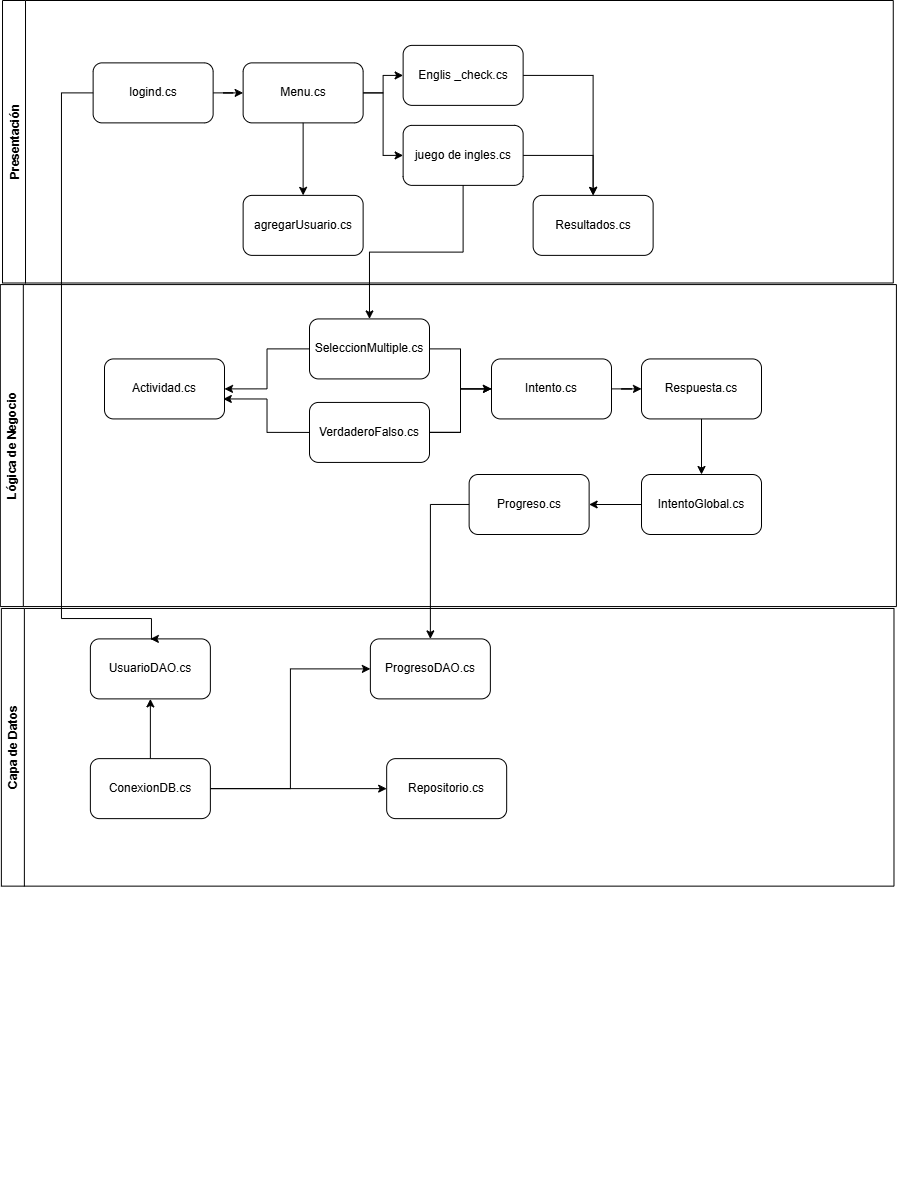

The diagram above was exported from draw.io. Its source (the exported page's mxGraphModel, read from the mxfile embedded in the PNG):
<mxGraphModel dx="683" dy="-93" grid="1" gridSize="10" guides="1" tooltips="1" connect="1" arrows="1" fold="1" page="1" pageScale="1" pageWidth="413" pageHeight="583" math="0" shadow="0">
  <root>
    <mxCell id="0" />
    <mxCell id="1" parent="0" />
    <mxCell id="L0DIN4E-SoO2azk20vNX-8" connectable="0" parent="1" style="group;movable=1;resizable=1;rotatable=1;deletable=1;editable=1;locked=0;connectable=1;" value="" vertex="1">
      <mxGeometry height="1095.13" width="710" x="170" y="730" as="geometry" />
    </mxCell>
    <mxCell id="L0DIN4E-SoO2azk20vNX-22" connectable="0" parent="L0DIN4E-SoO2azk20vNX-8" style="group" value="" vertex="1">
      <mxGeometry height="879.13" width="710.25" x="-0.25" y="216" as="geometry" />
    </mxCell>
    <mxCell id="L0DIN4E-SoO2azk20vNX-6" parent="L0DIN4E-SoO2azk20vNX-22" style="swimlane;rotation=-90;" value="Capa de Datos" vertex="1">
      <mxGeometry height="892.61" width="277.65" x="307.6" y="-13.48" as="geometry" />
    </mxCell>
    <mxCell id="DuKR7g10Ehta3o1BsgIx-22" edge="1" parent="L0DIN4E-SoO2azk20vNX-6" source="DuKR7g10Ehta3o1BsgIx-1" style="edgeStyle=orthogonalEdgeStyle;rounded=0;orthogonalLoop=1;jettySize=auto;html=1;entryX=0.5;entryY=1;entryDx=0;entryDy=0;" target="DuKR7g10Ehta3o1BsgIx-2">
      <mxGeometry relative="1" as="geometry" />
    </mxCell>
    <mxCell id="DuKR7g10Ehta3o1BsgIx-24" edge="1" parent="L0DIN4E-SoO2azk20vNX-6" source="DuKR7g10Ehta3o1BsgIx-1" style="edgeStyle=orthogonalEdgeStyle;rounded=0;orthogonalLoop=1;jettySize=auto;html=1;entryX=0;entryY=0.5;entryDx=0;entryDy=0;" target="DuKR7g10Ehta3o1BsgIx-3">
      <mxGeometry relative="1" as="geometry" />
    </mxCell>
    <mxCell id="DuKR7g10Ehta3o1BsgIx-25" edge="1" parent="L0DIN4E-SoO2azk20vNX-6" source="DuKR7g10Ehta3o1BsgIx-1" style="edgeStyle=orthogonalEdgeStyle;rounded=0;orthogonalLoop=1;jettySize=auto;html=1;entryX=0;entryY=0.5;entryDx=0;entryDy=0;" target="DuKR7g10Ehta3o1BsgIx-6">
      <mxGeometry relative="1" as="geometry" />
    </mxCell>
    <mxCell id="DuKR7g10Ehta3o1BsgIx-1" parent="L0DIN4E-SoO2azk20vNX-6" style="rounded=1;whiteSpace=wrap;html=1;" value="ConexionDB.cs" vertex="1">
      <mxGeometry height="60" width="120" x="-218.48" y="457.61" as="geometry" />
    </mxCell>
    <mxCell id="DuKR7g10Ehta3o1BsgIx-2" parent="L0DIN4E-SoO2azk20vNX-6" style="rounded=1;whiteSpace=wrap;html=1;" value="UsuarioDAO.cs" vertex="1">
      <mxGeometry height="60" width="120" x="-218.48000000000002" y="337.87" as="geometry" />
    </mxCell>
    <mxCell id="DuKR7g10Ehta3o1BsgIx-3" parent="L0DIN4E-SoO2azk20vNX-6" style="rounded=1;whiteSpace=wrap;html=1;" value="ProgresoDAO.cs" vertex="1">
      <mxGeometry height="60" width="120" x="61.51999999999998" y="337.87" as="geometry" />
    </mxCell>
    <mxCell id="DuKR7g10Ehta3o1BsgIx-6" parent="L0DIN4E-SoO2azk20vNX-6" style="rounded=1;whiteSpace=wrap;html=1;" value="Repositorio.cs" vertex="1">
      <mxGeometry height="60" width="120" x="77.81999999999998" y="457.61" as="geometry" />
    </mxCell>
    <mxCell id="L0DIN4E-SoO2azk20vNX-29" parent="L0DIN4E-SoO2azk20vNX-22" style="rounded=1;whiteSpace=wrap;html=1;" value="Respuesta.cs" vertex="1">
      <mxGeometry height="60" width="120" x="640.25" y="44.430000000000064" as="geometry" />
    </mxCell>
    <mxCell id="L0DIN4E-SoO2azk20vNX-26" parent="L0DIN4E-SoO2azk20vNX-22" style="rounded=1;whiteSpace=wrap;html=1;" value="Intento.cs" vertex="1">
      <mxGeometry height="60" width="120" x="490.25" y="44.430000000000064" as="geometry" />
    </mxCell>
    <mxCell id="L0DIN4E-SoO2azk20vNX-42" edge="1" parent="L0DIN4E-SoO2azk20vNX-22" source="L0DIN4E-SoO2azk20vNX-26" style="edgeStyle=orthogonalEdgeStyle;rounded=0;orthogonalLoop=1;jettySize=auto;html=1;" target="L0DIN4E-SoO2azk20vNX-29">
      <mxGeometry relative="1" as="geometry" />
    </mxCell>
    <mxCell id="L0DIN4E-SoO2azk20vNX-40" edge="1" parent="L0DIN4E-SoO2azk20vNX-22" source="L0DIN4E-SoO2azk20vNX-20" style="edgeStyle=orthogonalEdgeStyle;rounded=0;orthogonalLoop=1;jettySize=auto;html=1;" target="L0DIN4E-SoO2azk20vNX-26">
      <mxGeometry relative="1" as="geometry" />
    </mxCell>
    <mxCell id="L0DIN4E-SoO2azk20vNX-39" edge="1" parent="L0DIN4E-SoO2azk20vNX-22" source="L0DIN4E-SoO2azk20vNX-24" style="edgeStyle=orthogonalEdgeStyle;rounded=0;orthogonalLoop=1;jettySize=auto;html=1;entryX=0;entryY=0.5;entryDx=0;entryDy=0;" target="L0DIN4E-SoO2azk20vNX-26">
      <mxGeometry relative="1" as="geometry" />
    </mxCell>
    <mxCell id="L0DIN4E-SoO2azk20vNX-49" edge="1" parent="L0DIN4E-SoO2azk20vNX-22" source="L0DIN4E-SoO2azk20vNX-26" style="edgeStyle=orthogonalEdgeStyle;rounded=0;orthogonalLoop=1;jettySize=auto;html=1;endArrow=none;endFill=0;" target="L0DIN4E-SoO2azk20vNX-24" value="">
      <mxGeometry relative="1" as="geometry" />
    </mxCell>
    <mxCell id="L0DIN4E-SoO2azk20vNX-19" parent="L0DIN4E-SoO2azk20vNX-22" style="rounded=1;whiteSpace=wrap;html=1;" value="Actividad.cs" vertex="1">
      <mxGeometry height="60" width="120" x="103.24999999999997" y="44.430000000000064" as="geometry" />
    </mxCell>
    <mxCell id="L0DIN4E-SoO2azk20vNX-37" edge="1" parent="L0DIN4E-SoO2azk20vNX-22" source="L0DIN4E-SoO2azk20vNX-19" style="edgeStyle=orthogonalEdgeStyle;rounded=0;orthogonalLoop=1;jettySize=auto;html=1;endArrow=none;endFill=0;startArrow=classic;startFill=1;" target="L0DIN4E-SoO2azk20vNX-20">
      <mxGeometry relative="1" as="geometry" />
    </mxCell>
    <mxCell id="L0DIN4E-SoO2azk20vNX-38" edge="1" parent="L0DIN4E-SoO2azk20vNX-22" source="L0DIN4E-SoO2azk20vNX-19" style="edgeStyle=orthogonalEdgeStyle;rounded=0;orthogonalLoop=1;jettySize=auto;html=1;entryX=0;entryY=0.5;entryDx=0;entryDy=0;startArrow=classic;startFill=1;endArrow=none;endFill=0;exitX=0.99;exitY=0.667;exitDx=0;exitDy=0;exitPerimeter=0;" target="L0DIN4E-SoO2azk20vNX-24">
      <mxGeometry relative="1" as="geometry" />
    </mxCell>
    <mxCell id="L0DIN4E-SoO2azk20vNX-5" parent="L0DIN4E-SoO2azk20vNX-22" style="swimlane;rotation=-90;startSize=23;" value="Lógica de Negocio " vertex="1">
      <mxGeometry height="896.09" width="321.98" x="286.13" y="-316.98" as="geometry" />
    </mxCell>
    <mxCell id="L0DIN4E-SoO2azk20vNX-46" parent="L0DIN4E-SoO2azk20vNX-5" style="rounded=1;whiteSpace=wrap;html=1;" value="IntentoGlobal.cs" vertex="1">
      <mxGeometry height="60" width="120" x="354.12" y="476.98" as="geometry" />
    </mxCell>
    <mxCell id="L0DIN4E-SoO2azk20vNX-28" parent="L0DIN4E-SoO2azk20vNX-5" style="rounded=1;whiteSpace=wrap;html=1;" value="Progreso.cs" vertex="1">
      <mxGeometry height="60" width="120" x="181.75" y="476.98" as="geometry" />
    </mxCell>
    <mxCell id="L0DIN4E-SoO2azk20vNX-48" edge="1" parent="L0DIN4E-SoO2azk20vNX-5" source="L0DIN4E-SoO2azk20vNX-46" style="edgeStyle=orthogonalEdgeStyle;rounded=0;orthogonalLoop=1;jettySize=auto;html=1;" target="L0DIN4E-SoO2azk20vNX-28">
      <mxGeometry relative="1" as="geometry" />
    </mxCell>
    <mxCell id="L0DIN4E-SoO2azk20vNX-24" parent="L0DIN4E-SoO2azk20vNX-5" style="rounded=1;whiteSpace=wrap;html=1;" value="VerdaderoFalso.cs" vertex="1">
      <mxGeometry height="60" width="120" x="22.120000000000005" y="404.9100000000001" as="geometry" />
    </mxCell>
    <mxCell id="L0DIN4E-SoO2azk20vNX-20" parent="L0DIN4E-SoO2azk20vNX-5" style="rounded=1;whiteSpace=wrap;html=1;" value="SeleccionMultiple.cs" vertex="1">
      <mxGeometry height="60" width="120" x="22.120000000000005" y="321.4100000000001" as="geometry" />
    </mxCell>
    <mxCell id="L0DIN4E-SoO2azk20vNX-47" edge="1" parent="L0DIN4E-SoO2azk20vNX-22" source="L0DIN4E-SoO2azk20vNX-29" style="edgeStyle=orthogonalEdgeStyle;rounded=0;orthogonalLoop=1;jettySize=auto;html=1;entryX=0.5;entryY=0;entryDx=0;entryDy=0;" target="L0DIN4E-SoO2azk20vNX-46">
      <mxGeometry relative="1" as="geometry" />
    </mxCell>
    <mxCell id="DuKR7g10Ehta3o1BsgIx-27" edge="1" parent="L0DIN4E-SoO2azk20vNX-22" source="L0DIN4E-SoO2azk20vNX-28" style="edgeStyle=orthogonalEdgeStyle;rounded=0;orthogonalLoop=1;jettySize=auto;html=1;entryX=0.5;entryY=0;entryDx=0;entryDy=0;" target="DuKR7g10Ehta3o1BsgIx-3">
      <mxGeometry relative="1" as="geometry">
        <Array as="points">
          <mxPoint x="430" y="190" />
        </Array>
      </mxGeometry>
    </mxCell>
    <mxCell id="L0DIN4E-SoO2azk20vNX-7" parent="L0DIN4E-SoO2azk20vNX-8" style="swimlane;rotation=-90;startSize=23;" value="Presentación" vertex="1">
      <mxGeometry height="890.75" width="282.5" x="305.13" y="-402.12" as="geometry" />
    </mxCell>
    <mxCell id="L0DIN4E-SoO2azk20vNX-30" edge="1" parent="L0DIN4E-SoO2azk20vNX-7" source="L0DIN4E-SoO2azk20vNX-13" style="edgeStyle=orthogonalEdgeStyle;rounded=0;orthogonalLoop=1;jettySize=auto;html=1;" target="L0DIN4E-SoO2azk20vNX-14">
      <mxGeometry relative="1" as="geometry" />
    </mxCell>
    <mxCell id="L0DIN4E-SoO2azk20vNX-13" parent="L0DIN4E-SoO2azk20vNX-7" style="rounded=1;whiteSpace=wrap;html=1;" value="logind.cs" vertex="1">
      <mxGeometry height="60" width="120" x="-213.5" y="366.5" as="geometry" />
    </mxCell>
    <mxCell id="L0DIN4E-SoO2azk20vNX-31" edge="1" parent="L0DIN4E-SoO2azk20vNX-7" source="L0DIN4E-SoO2azk20vNX-14" style="edgeStyle=orthogonalEdgeStyle;rounded=0;orthogonalLoop=1;jettySize=auto;html=1;" target="L0DIN4E-SoO2azk20vNX-15">
      <mxGeometry relative="1" as="geometry" />
    </mxCell>
    <mxCell id="L0DIN4E-SoO2azk20vNX-34" edge="1" parent="L0DIN4E-SoO2azk20vNX-7" source="L0DIN4E-SoO2azk20vNX-14" style="edgeStyle=orthogonalEdgeStyle;rounded=0;orthogonalLoop=1;jettySize=auto;html=1;entryX=0;entryY=0.5;entryDx=0;entryDy=0;" target="L0DIN4E-SoO2azk20vNX-16">
      <mxGeometry relative="1" as="geometry" />
    </mxCell>
    <mxCell id="L0DIN4E-SoO2azk20vNX-14" parent="L0DIN4E-SoO2azk20vNX-7" style="rounded=1;whiteSpace=wrap;html=1;" value="Menu.cs" vertex="1">
      <mxGeometry height="60" width="120" x="-63.5" y="366.5" as="geometry" />
    </mxCell>
    <mxCell id="L0DIN4E-SoO2azk20vNX-35" edge="1" parent="L0DIN4E-SoO2azk20vNX-7" source="L0DIN4E-SoO2azk20vNX-15" style="edgeStyle=orthogonalEdgeStyle;rounded=0;orthogonalLoop=1;jettySize=auto;html=1;entryX=0.5;entryY=0;entryDx=0;entryDy=0;" target="L0DIN4E-SoO2azk20vNX-17">
      <mxGeometry relative="1" as="geometry" />
    </mxCell>
    <mxCell id="L0DIN4E-SoO2azk20vNX-15" parent="L0DIN4E-SoO2azk20vNX-7" style="rounded=1;whiteSpace=wrap;html=1;" value="Englis _check.cs" vertex="1">
      <mxGeometry height="60" width="120" x="96.5" y="349" as="geometry" />
    </mxCell>
    <mxCell id="L0DIN4E-SoO2azk20vNX-36" edge="1" parent="L0DIN4E-SoO2azk20vNX-7" source="L0DIN4E-SoO2azk20vNX-16" style="edgeStyle=orthogonalEdgeStyle;rounded=0;orthogonalLoop=1;jettySize=auto;html=1;entryX=0.5;entryY=0;entryDx=0;entryDy=0;" target="L0DIN4E-SoO2azk20vNX-17">
      <mxGeometry relative="1" as="geometry" />
    </mxCell>
    <mxCell id="L0DIN4E-SoO2azk20vNX-16" parent="L0DIN4E-SoO2azk20vNX-7" style="rounded=1;whiteSpace=wrap;html=1;" value="juego de ingles.cs" vertex="1">
      <mxGeometry height="60" width="120" x="96.5" y="429" as="geometry" />
    </mxCell>
    <UserObject label="Resultados.cs" id="L0DIN4E-SoO2azk20vNX-17">
      <mxCell parent="L0DIN4E-SoO2azk20vNX-7" style="rounded=1;whiteSpace=wrap;html=1;" vertex="1">
        <mxGeometry height="60" width="120" x="226.5" y="499" as="geometry" />
      </mxCell>
    </UserObject>
    <mxCell id="L0DIN4E-SoO2azk20vNX-18" parent="L0DIN4E-SoO2azk20vNX-7" style="rounded=1;whiteSpace=wrap;html=1;" value="agregarUsuario.cs" vertex="1">
      <mxGeometry height="60" width="120" x="-63.5" y="499" as="geometry" />
    </mxCell>
    <mxCell id="L0DIN4E-SoO2azk20vNX-33" edge="1" parent="L0DIN4E-SoO2azk20vNX-7" source="L0DIN4E-SoO2azk20vNX-14" style="edgeStyle=orthogonalEdgeStyle;rounded=0;orthogonalLoop=1;jettySize=auto;html=1;entryX=0.5;entryY=0;entryDx=0;entryDy=0;" target="L0DIN4E-SoO2azk20vNX-18">
      <mxGeometry relative="1" as="geometry" />
    </mxCell>
    <mxCell id="DuKR7g10Ehta3o1BsgIx-15" edge="1" parent="L0DIN4E-SoO2azk20vNX-8" source="L0DIN4E-SoO2azk20vNX-16" style="edgeStyle=orthogonalEdgeStyle;rounded=0;orthogonalLoop=1;jettySize=auto;html=1;entryX=0.5;entryY=0;entryDx=0;entryDy=0;" target="L0DIN4E-SoO2azk20vNX-20">
      <mxGeometry relative="1" as="geometry" />
    </mxCell>
    <mxCell id="DuKR7g10Ehta3o1BsgIx-23" edge="1" parent="L0DIN4E-SoO2azk20vNX-8" source="L0DIN4E-SoO2azk20vNX-13" style="edgeStyle=orthogonalEdgeStyle;rounded=0;orthogonalLoop=1;jettySize=auto;html=1;entryX=0.5;entryY=0;entryDx=0;entryDy=0;" target="DuKR7g10Ehta3o1BsgIx-2">
      <mxGeometry relative="1" as="geometry">
        <Array as="points">
          <mxPoint x="60" y="-6" />
          <mxPoint x="60" y="520" />
          <mxPoint x="150" y="520" />
        </Array>
      </mxGeometry>
    </mxCell>
  </root>
</mxGraphModel>